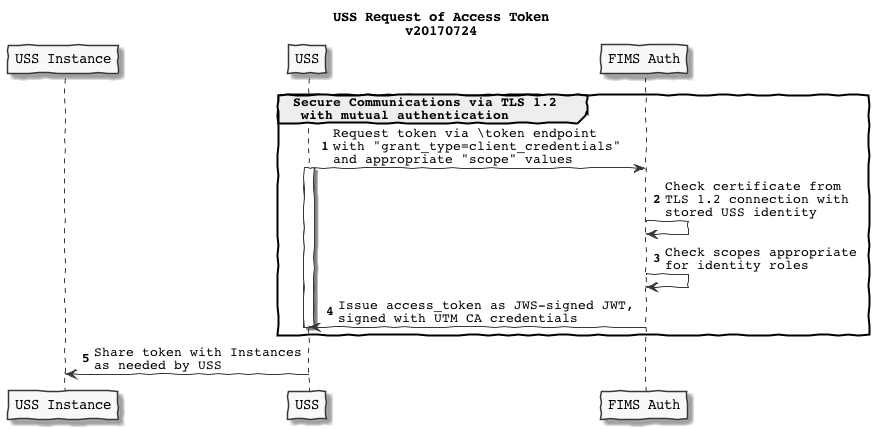

The diagram above was rendered by PlantUML. Its source (embedded in the PNG):
@startuml
skinparam handwritten true
skinparam monochrome true
skinparam defaultFontName Courier
skinparam backgroundColor transparent


participant "USS Instance" as I
participant "USS" as U
participant "FIMS Auth" as FA

title USS Request of Access Token\nv20170724

autonumber

group Secure Communications via TLS 1.2\n with mutual authentication

U->FA: Request token via \\token endpoint\nwith "grant_type=client_credentials"\nand appropriate "scope" values
activate U
FA->FA: Check certificate from\nTLS 1.2 connection with\nstored USS identity
FA->FA: Check scopes appropriate\nfor identity roles
FA->U: Issue access_token as JWS-signed JWT,\nsigned with UTM CA credentials
deactivate U
end

U -> I: Share token with Instances\nas needed by USS

@enduml